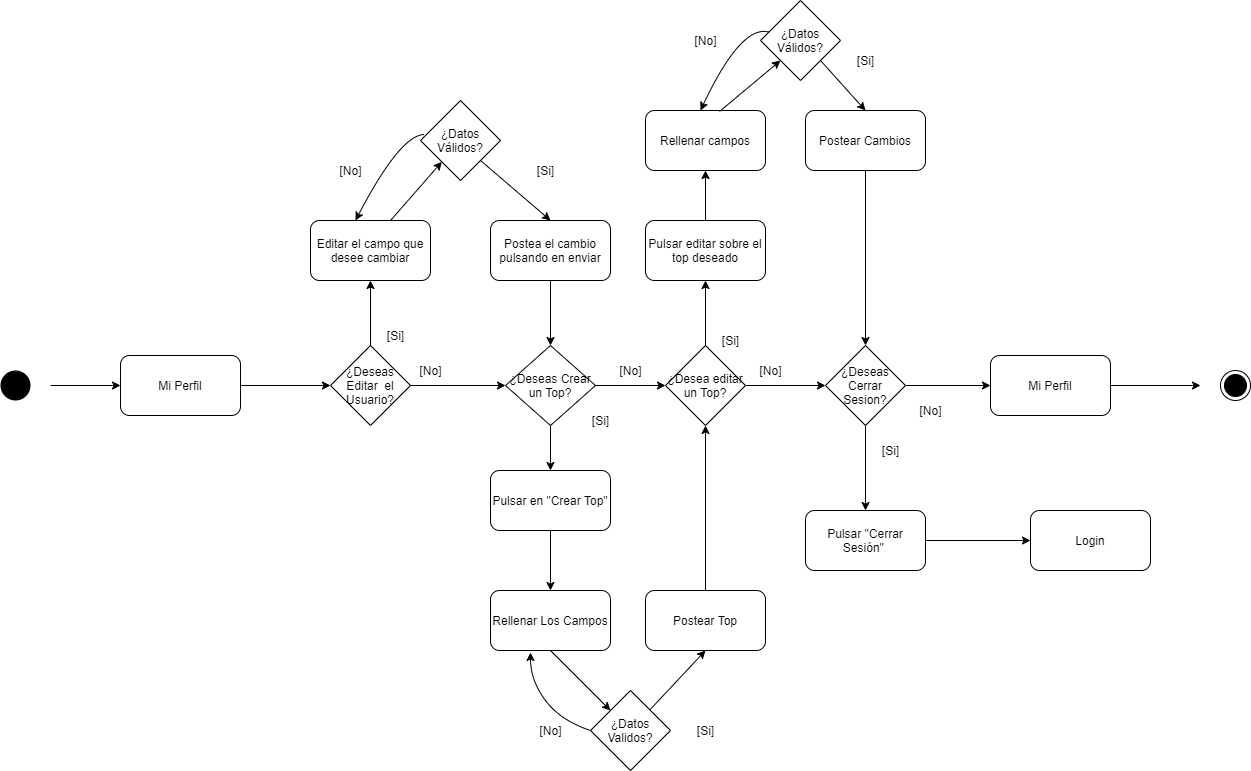

The diagram above was exported from draw.io. Its source (the exported page's mxGraphModel, read from the mxfile embedded in the PNG):
<mxGraphModel dx="1323" dy="702" grid="1" gridSize="10" guides="1" tooltips="1" connect="1" arrows="1" fold="1" page="1" pageScale="1" pageWidth="3300" pageHeight="4681" math="0" shadow="0">
  <root>
    <mxCell id="0" />
    <mxCell id="1" parent="0" />
    <mxCell id="m-kY7wJfP1QRbhcJwrQ6-85" value="" style="ellipse;fillColor=#000000;strokeColor=none;" vertex="1" parent="1">
      <mxGeometry x="110" y="650" width="30" height="30" as="geometry" />
    </mxCell>
    <mxCell id="m-kY7wJfP1QRbhcJwrQ6-86" value="" style="endArrow=classic;html=1;entryX=0;entryY=0.5;entryDx=0;entryDy=0;" edge="1" parent="1" target="m-kY7wJfP1QRbhcJwrQ6-87">
      <mxGeometry width="50" height="50" relative="1" as="geometry">
        <mxPoint x="160" y="665" as="sourcePoint" />
        <mxPoint x="190" y="670" as="targetPoint" />
      </mxGeometry>
    </mxCell>
    <mxCell id="m-kY7wJfP1QRbhcJwrQ6-87" value="Mi Perfil" style="rounded=1;whiteSpace=wrap;html=1;" vertex="1" parent="1">
      <mxGeometry x="230" y="635" width="120" height="60" as="geometry" />
    </mxCell>
    <mxCell id="m-kY7wJfP1QRbhcJwrQ6-88" value="¿Deseas Editar&amp;nbsp; el Usuario?" style="rhombus;whiteSpace=wrap;html=1;" vertex="1" parent="1">
      <mxGeometry x="440" y="625" width="80" height="80" as="geometry" />
    </mxCell>
    <mxCell id="m-kY7wJfP1QRbhcJwrQ6-89" value="" style="endArrow=classic;html=1;exitX=1;exitY=0.5;exitDx=0;exitDy=0;entryX=0;entryY=0.5;entryDx=0;entryDy=0;" edge="1" parent="1" source="m-kY7wJfP1QRbhcJwrQ6-87" target="m-kY7wJfP1QRbhcJwrQ6-88">
      <mxGeometry width="50" height="50" relative="1" as="geometry">
        <mxPoint x="370" y="680" as="sourcePoint" />
        <mxPoint x="420" y="630" as="targetPoint" />
      </mxGeometry>
    </mxCell>
    <mxCell id="m-kY7wJfP1QRbhcJwrQ6-90" value="" style="endArrow=classic;html=1;exitX=0.5;exitY=0;exitDx=0;exitDy=0;entryX=0.5;entryY=1;entryDx=0;entryDy=0;" edge="1" parent="1" source="m-kY7wJfP1QRbhcJwrQ6-88" target="m-kY7wJfP1QRbhcJwrQ6-91">
      <mxGeometry width="50" height="50" relative="1" as="geometry">
        <mxPoint x="465" y="580" as="sourcePoint" />
        <mxPoint x="480" y="570" as="targetPoint" />
      </mxGeometry>
    </mxCell>
    <mxCell id="m-kY7wJfP1QRbhcJwrQ6-91" value="Editar el campo que desee cambiar" style="rounded=1;whiteSpace=wrap;html=1;" vertex="1" parent="1">
      <mxGeometry x="420" y="500" width="120" height="60" as="geometry" />
    </mxCell>
    <mxCell id="m-kY7wJfP1QRbhcJwrQ6-92" value="[Si]" style="text;html=1;align=center;verticalAlign=middle;resizable=0;points=[];autosize=1;" vertex="1" parent="1">
      <mxGeometry x="490" y="605" width="30" height="20" as="geometry" />
    </mxCell>
    <mxCell id="m-kY7wJfP1QRbhcJwrQ6-93" value="" style="endArrow=classic;html=1;exitX=1;exitY=0.5;exitDx=0;exitDy=0;entryX=0;entryY=0.5;entryDx=0;entryDy=0;" edge="1" parent="1" source="m-kY7wJfP1QRbhcJwrQ6-88" target="m-kY7wJfP1QRbhcJwrQ6-97">
      <mxGeometry width="50" height="50" relative="1" as="geometry">
        <mxPoint x="630" y="690" as="sourcePoint" />
        <mxPoint x="600" y="665" as="targetPoint" />
      </mxGeometry>
    </mxCell>
    <mxCell id="m-kY7wJfP1QRbhcJwrQ6-94" value="Postea el cambio pulsando en enviar" style="rounded=1;whiteSpace=wrap;html=1;" vertex="1" parent="1">
      <mxGeometry x="600" y="500" width="120" height="60" as="geometry" />
    </mxCell>
    <mxCell id="m-kY7wJfP1QRbhcJwrQ6-95" value="" style="endArrow=classic;html=1;exitX=0.5;exitY=1;exitDx=0;exitDy=0;entryX=0.5;entryY=0;entryDx=0;entryDy=0;" edge="1" parent="1" source="m-kY7wJfP1QRbhcJwrQ6-94" target="m-kY7wJfP1QRbhcJwrQ6-97">
      <mxGeometry width="50" height="50" relative="1" as="geometry">
        <mxPoint x="620" y="620" as="sourcePoint" />
        <mxPoint x="660" y="610" as="targetPoint" />
      </mxGeometry>
    </mxCell>
    <mxCell id="m-kY7wJfP1QRbhcJwrQ6-96" value="[No]" style="text;html=1;align=center;verticalAlign=middle;resizable=0;points=[];autosize=1;" vertex="1" parent="1">
      <mxGeometry x="520" y="640" width="40" height="20" as="geometry" />
    </mxCell>
    <mxCell id="m-kY7wJfP1QRbhcJwrQ6-97" value="¿Deseas Crear un Top?" style="rhombus;whiteSpace=wrap;html=1;" vertex="1" parent="1">
      <mxGeometry x="615" y="625" width="90" height="80" as="geometry" />
    </mxCell>
    <mxCell id="m-kY7wJfP1QRbhcJwrQ6-98" value="[No]" style="text;html=1;align=center;verticalAlign=middle;resizable=0;points=[];autosize=1;" vertex="1" parent="1">
      <mxGeometry x="720" y="640" width="40" height="20" as="geometry" />
    </mxCell>
    <mxCell id="m-kY7wJfP1QRbhcJwrQ6-99" value="" style="endArrow=classic;html=1;exitX=1;exitY=0.5;exitDx=0;exitDy=0;entryX=0;entryY=0.5;entryDx=0;entryDy=0;" edge="1" parent="1" source="m-kY7wJfP1QRbhcJwrQ6-97" target="m-kY7wJfP1QRbhcJwrQ6-130">
      <mxGeometry width="50" height="50" relative="1" as="geometry">
        <mxPoint x="750" y="700" as="sourcePoint" />
        <mxPoint x="770" y="665" as="targetPoint" />
      </mxGeometry>
    </mxCell>
    <mxCell id="m-kY7wJfP1QRbhcJwrQ6-100" value="[Si]" style="text;html=1;align=center;verticalAlign=middle;resizable=0;points=[];autosize=1;" vertex="1" parent="1">
      <mxGeometry x="695" y="690" width="30" height="20" as="geometry" />
    </mxCell>
    <mxCell id="m-kY7wJfP1QRbhcJwrQ6-101" value="" style="endArrow=classic;html=1;exitX=0.5;exitY=1;exitDx=0;exitDy=0;" edge="1" parent="1" source="m-kY7wJfP1QRbhcJwrQ6-97">
      <mxGeometry width="50" height="50" relative="1" as="geometry">
        <mxPoint x="640" y="790" as="sourcePoint" />
        <mxPoint x="660" y="750" as="targetPoint" />
      </mxGeometry>
    </mxCell>
    <mxCell id="m-kY7wJfP1QRbhcJwrQ6-102" value="¿Datos Válidos?" style="rhombus;whiteSpace=wrap;html=1;" vertex="1" parent="1">
      <mxGeometry x="530" y="380" width="80" height="80" as="geometry" />
    </mxCell>
    <mxCell id="m-kY7wJfP1QRbhcJwrQ6-103" value="" style="endArrow=classic;html=1;exitX=0.667;exitY=0;exitDx=0;exitDy=0;exitPerimeter=0;" edge="1" parent="1" source="m-kY7wJfP1QRbhcJwrQ6-91" target="m-kY7wJfP1QRbhcJwrQ6-102">
      <mxGeometry width="50" height="50" relative="1" as="geometry">
        <mxPoint x="480" y="500" as="sourcePoint" />
        <mxPoint x="530" y="450" as="targetPoint" />
      </mxGeometry>
    </mxCell>
    <mxCell id="m-kY7wJfP1QRbhcJwrQ6-104" value="" style="endArrow=classic;html=1;exitX=1;exitY=1;exitDx=0;exitDy=0;entryX=0.5;entryY=0;entryDx=0;entryDy=0;" edge="1" parent="1" source="m-kY7wJfP1QRbhcJwrQ6-102" target="m-kY7wJfP1QRbhcJwrQ6-94">
      <mxGeometry width="50" height="50" relative="1" as="geometry">
        <mxPoint x="680" y="460" as="sourcePoint" />
        <mxPoint x="730" y="410" as="targetPoint" />
      </mxGeometry>
    </mxCell>
    <mxCell id="m-kY7wJfP1QRbhcJwrQ6-105" value="[Si]" style="text;html=1;align=center;verticalAlign=middle;resizable=0;points=[];autosize=1;" vertex="1" parent="1">
      <mxGeometry x="640" y="440" width="30" height="20" as="geometry" />
    </mxCell>
    <mxCell id="m-kY7wJfP1QRbhcJwrQ6-106" value="" style="curved=1;endArrow=classic;html=1;" edge="1" parent="1">
      <mxGeometry width="50" height="50" relative="1" as="geometry">
        <mxPoint x="534" y="414" as="sourcePoint" />
        <mxPoint x="465" y="500" as="targetPoint" />
        <Array as="points">
          <mxPoint x="510" y="414" />
        </Array>
      </mxGeometry>
    </mxCell>
    <mxCell id="m-kY7wJfP1QRbhcJwrQ6-107" value="[No]" style="text;html=1;align=center;verticalAlign=middle;resizable=0;points=[];autosize=1;" vertex="1" parent="1">
      <mxGeometry x="440" y="440" width="40" height="20" as="geometry" />
    </mxCell>
    <mxCell id="m-kY7wJfP1QRbhcJwrQ6-108" value="Pulsar en &quot;Crear Top&quot;" style="rounded=1;whiteSpace=wrap;html=1;" vertex="1" parent="1">
      <mxGeometry x="600" y="750" width="120" height="60" as="geometry" />
    </mxCell>
    <mxCell id="m-kY7wJfP1QRbhcJwrQ6-109" value="" style="endArrow=classic;html=1;exitX=0.5;exitY=1;exitDx=0;exitDy=0;" edge="1" parent="1" source="m-kY7wJfP1QRbhcJwrQ6-108">
      <mxGeometry width="50" height="50" relative="1" as="geometry">
        <mxPoint x="670" y="910" as="sourcePoint" />
        <mxPoint x="660" y="870" as="targetPoint" />
      </mxGeometry>
    </mxCell>
    <mxCell id="m-kY7wJfP1QRbhcJwrQ6-110" value="Rellenar Los Campos" style="rounded=1;whiteSpace=wrap;html=1;" vertex="1" parent="1">
      <mxGeometry x="600" y="870" width="120" height="60" as="geometry" />
    </mxCell>
    <mxCell id="m-kY7wJfP1QRbhcJwrQ6-111" value="¿Datos Validos?" style="rhombus;whiteSpace=wrap;html=1;" vertex="1" parent="1">
      <mxGeometry x="700" y="970" width="80" height="80" as="geometry" />
    </mxCell>
    <mxCell id="m-kY7wJfP1QRbhcJwrQ6-112" value="" style="endArrow=classic;html=1;exitX=0.5;exitY=1;exitDx=0;exitDy=0;" edge="1" parent="1" source="m-kY7wJfP1QRbhcJwrQ6-110" target="m-kY7wJfP1QRbhcJwrQ6-111">
      <mxGeometry width="50" height="50" relative="1" as="geometry">
        <mxPoint x="660" y="1010" as="sourcePoint" />
        <mxPoint x="710" y="960" as="targetPoint" />
      </mxGeometry>
    </mxCell>
    <mxCell id="m-kY7wJfP1QRbhcJwrQ6-113" value="[No]" style="text;html=1;align=center;verticalAlign=middle;resizable=0;points=[];autosize=1;" vertex="1" parent="1">
      <mxGeometry x="640" y="1000" width="40" height="20" as="geometry" />
    </mxCell>
    <mxCell id="m-kY7wJfP1QRbhcJwrQ6-114" value="" style="curved=1;endArrow=classic;html=1;exitX=0;exitY=0.5;exitDx=0;exitDy=0;" edge="1" parent="1" source="m-kY7wJfP1QRbhcJwrQ6-111">
      <mxGeometry width="50" height="50" relative="1" as="geometry">
        <mxPoint x="550" y="1010" as="sourcePoint" />
        <mxPoint x="640" y="932" as="targetPoint" />
        <Array as="points">
          <mxPoint x="670" y="1000" />
          <mxPoint x="640" y="960" />
        </Array>
      </mxGeometry>
    </mxCell>
    <mxCell id="m-kY7wJfP1QRbhcJwrQ6-115" value="" style="endArrow=classic;html=1;entryX=0.5;entryY=1;entryDx=0;entryDy=0;" edge="1" parent="1" source="m-kY7wJfP1QRbhcJwrQ6-111" target="m-kY7wJfP1QRbhcJwrQ6-116">
      <mxGeometry width="50" height="50" relative="1" as="geometry">
        <mxPoint x="800" y="990" as="sourcePoint" />
        <mxPoint x="820" y="930" as="targetPoint" />
      </mxGeometry>
    </mxCell>
    <mxCell id="m-kY7wJfP1QRbhcJwrQ6-116" value="Postear Top" style="rounded=1;whiteSpace=wrap;html=1;" vertex="1" parent="1">
      <mxGeometry x="755" y="870" width="120" height="60" as="geometry" />
    </mxCell>
    <mxCell id="m-kY7wJfP1QRbhcJwrQ6-117" value="[Si]" style="text;html=1;align=center;verticalAlign=middle;resizable=0;points=[];autosize=1;" vertex="1" parent="1">
      <mxGeometry x="800" y="1000" width="30" height="20" as="geometry" />
    </mxCell>
    <mxCell id="m-kY7wJfP1QRbhcJwrQ6-118" value="" style="endArrow=classic;html=1;exitX=0.5;exitY=0;exitDx=0;exitDy=0;entryX=0.5;entryY=1;entryDx=0;entryDy=0;" edge="1" parent="1" source="m-kY7wJfP1QRbhcJwrQ6-116" target="m-kY7wJfP1QRbhcJwrQ6-130">
      <mxGeometry width="50" height="50" relative="1" as="geometry">
        <mxPoint x="820" y="830" as="sourcePoint" />
        <mxPoint x="810" y="700" as="targetPoint" />
      </mxGeometry>
    </mxCell>
    <mxCell id="m-kY7wJfP1QRbhcJwrQ6-119" value="¿Deseas Cerrar Sesion?" style="rhombus;whiteSpace=wrap;html=1;" vertex="1" parent="1">
      <mxGeometry x="935" y="625" width="80" height="80" as="geometry" />
    </mxCell>
    <mxCell id="m-kY7wJfP1QRbhcJwrQ6-121" value="Pulsar &quot;Cerrar Sesión&quot;&amp;nbsp;" style="rounded=1;whiteSpace=wrap;html=1;" vertex="1" parent="1">
      <mxGeometry x="915" y="790" width="120" height="60" as="geometry" />
    </mxCell>
    <mxCell id="m-kY7wJfP1QRbhcJwrQ6-123" value="Mi Perfil" style="rounded=1;whiteSpace=wrap;html=1;" vertex="1" parent="1">
      <mxGeometry x="1100" y="635" width="120" height="60" as="geometry" />
    </mxCell>
    <mxCell id="m-kY7wJfP1QRbhcJwrQ6-124" value="" style="endArrow=classic;html=1;exitX=1;exitY=0.5;exitDx=0;exitDy=0;" edge="1" parent="1" source="m-kY7wJfP1QRbhcJwrQ6-123">
      <mxGeometry width="50" height="50" relative="1" as="geometry">
        <mxPoint x="1585" y="685" as="sourcePoint" />
        <mxPoint x="1310" y="665" as="targetPoint" />
      </mxGeometry>
    </mxCell>
    <mxCell id="m-kY7wJfP1QRbhcJwrQ6-125" value="" style="ellipse;html=1;shape=endState;fillColor=#000000;strokeColor=#000000;" vertex="1" parent="1">
      <mxGeometry x="1330" y="650" width="30" height="30" as="geometry" />
    </mxCell>
    <mxCell id="m-kY7wJfP1QRbhcJwrQ6-126" value="[Si]" style="text;html=1;align=center;verticalAlign=middle;resizable=0;points=[];autosize=1;" vertex="1" parent="1">
      <mxGeometry x="985" y="720" width="30" height="20" as="geometry" />
    </mxCell>
    <mxCell id="m-kY7wJfP1QRbhcJwrQ6-127" value="[No]" style="text;html=1;align=center;verticalAlign=middle;resizable=0;points=[];autosize=1;" vertex="1" parent="1">
      <mxGeometry x="1020" y="680" width="40" height="20" as="geometry" />
    </mxCell>
    <mxCell id="m-kY7wJfP1QRbhcJwrQ6-128" value="Login" style="rounded=1;whiteSpace=wrap;html=1;" vertex="1" parent="1">
      <mxGeometry x="1140" y="790" width="120" height="60" as="geometry" />
    </mxCell>
    <mxCell id="m-kY7wJfP1QRbhcJwrQ6-129" value="" style="endArrow=classic;html=1;exitX=1;exitY=0.5;exitDx=0;exitDy=0;entryX=0;entryY=0.5;entryDx=0;entryDy=0;" edge="1" parent="1" source="m-kY7wJfP1QRbhcJwrQ6-121" target="m-kY7wJfP1QRbhcJwrQ6-128">
      <mxGeometry width="50" height="50" relative="1" as="geometry">
        <mxPoint x="1335" y="555" as="sourcePoint" />
        <mxPoint x="1385" y="505" as="targetPoint" />
      </mxGeometry>
    </mxCell>
    <mxCell id="m-kY7wJfP1QRbhcJwrQ6-130" value="¿Desea editar un Top?" style="rhombus;whiteSpace=wrap;html=1;" vertex="1" parent="1">
      <mxGeometry x="775" y="625" width="80" height="80" as="geometry" />
    </mxCell>
    <mxCell id="m-kY7wJfP1QRbhcJwrQ6-131" value="" style="endArrow=classic;html=1;exitX=1;exitY=0.5;exitDx=0;exitDy=0;entryX=0;entryY=0.5;entryDx=0;entryDy=0;" edge="1" parent="1" source="m-kY7wJfP1QRbhcJwrQ6-130" target="m-kY7wJfP1QRbhcJwrQ6-119">
      <mxGeometry width="50" height="50" relative="1" as="geometry">
        <mxPoint x="900" y="680" as="sourcePoint" />
        <mxPoint x="950" y="630" as="targetPoint" />
      </mxGeometry>
    </mxCell>
    <mxCell id="m-kY7wJfP1QRbhcJwrQ6-132" value="[No]" style="text;html=1;align=center;verticalAlign=middle;resizable=0;points=[];autosize=1;" vertex="1" parent="1">
      <mxGeometry x="860" y="640" width="40" height="20" as="geometry" />
    </mxCell>
    <mxCell id="m-kY7wJfP1QRbhcJwrQ6-133" value="" style="endArrow=classic;html=1;exitX=0.5;exitY=1;exitDx=0;exitDy=0;entryX=0.5;entryY=0;entryDx=0;entryDy=0;" edge="1" parent="1" source="m-kY7wJfP1QRbhcJwrQ6-119" target="m-kY7wJfP1QRbhcJwrQ6-121">
      <mxGeometry width="50" height="50" relative="1" as="geometry">
        <mxPoint x="1100" y="635" as="sourcePoint" />
        <mxPoint x="1190" y="790" as="targetPoint" />
      </mxGeometry>
    </mxCell>
    <mxCell id="m-kY7wJfP1QRbhcJwrQ6-134" value="" style="endArrow=classic;html=1;exitX=1;exitY=0.5;exitDx=0;exitDy=0;entryX=0;entryY=0.5;entryDx=0;entryDy=0;" edge="1" parent="1" source="m-kY7wJfP1QRbhcJwrQ6-119" target="m-kY7wJfP1QRbhcJwrQ6-123">
      <mxGeometry width="50" height="50" relative="1" as="geometry">
        <mxPoint x="1260" y="725" as="sourcePoint" />
        <mxPoint x="1310" y="675" as="targetPoint" />
      </mxGeometry>
    </mxCell>
    <mxCell id="m-kY7wJfP1QRbhcJwrQ6-135" value="" style="endArrow=classic;html=1;exitX=0.5;exitY=0;exitDx=0;exitDy=0;" edge="1" parent="1" source="m-kY7wJfP1QRbhcJwrQ6-130">
      <mxGeometry width="50" height="50" relative="1" as="geometry">
        <mxPoint x="850" y="580" as="sourcePoint" />
        <mxPoint x="815" y="560" as="targetPoint" />
      </mxGeometry>
    </mxCell>
    <mxCell id="m-kY7wJfP1QRbhcJwrQ6-136" value="[Si]" style="text;html=1;align=center;verticalAlign=middle;resizable=0;points=[];autosize=1;" vertex="1" parent="1">
      <mxGeometry x="825" y="610" width="30" height="20" as="geometry" />
    </mxCell>
    <mxCell id="m-kY7wJfP1QRbhcJwrQ6-137" value="Pulsar editar sobre el top deseado" style="rounded=1;whiteSpace=wrap;html=1;" vertex="1" parent="1">
      <mxGeometry x="755" y="500" width="120" height="60" as="geometry" />
    </mxCell>
    <mxCell id="m-kY7wJfP1QRbhcJwrQ6-138" value="" style="endArrow=classic;html=1;exitX=0.5;exitY=0;exitDx=0;exitDy=0;entryX=0.5;entryY=1;entryDx=0;entryDy=0;" edge="1" parent="1" source="m-kY7wJfP1QRbhcJwrQ6-137" target="m-kY7wJfP1QRbhcJwrQ6-140">
      <mxGeometry width="50" height="50" relative="1" as="geometry">
        <mxPoint x="790" y="490" as="sourcePoint" />
        <mxPoint x="815" y="450" as="targetPoint" />
      </mxGeometry>
    </mxCell>
    <mxCell id="m-kY7wJfP1QRbhcJwrQ6-140" value="Rellenar campos" style="rounded=1;whiteSpace=wrap;html=1;" vertex="1" parent="1">
      <mxGeometry x="755" y="390" width="120" height="60" as="geometry" />
    </mxCell>
    <mxCell id="m-kY7wJfP1QRbhcJwrQ6-141" value="¿Datos Válidos?" style="rhombus;whiteSpace=wrap;html=1;" vertex="1" parent="1">
      <mxGeometry x="870" y="280" width="80" height="80" as="geometry" />
    </mxCell>
    <mxCell id="m-kY7wJfP1QRbhcJwrQ6-142" value="" style="endArrow=classic;html=1;exitX=0.617;exitY=0.017;exitDx=0;exitDy=0;exitPerimeter=0;entryX=0;entryY=1;entryDx=0;entryDy=0;" edge="1" parent="1" source="m-kY7wJfP1QRbhcJwrQ6-140" target="m-kY7wJfP1QRbhcJwrQ6-141">
      <mxGeometry width="50" height="50" relative="1" as="geometry">
        <mxPoint x="810" y="380" as="sourcePoint" />
        <mxPoint x="860" y="330" as="targetPoint" />
      </mxGeometry>
    </mxCell>
    <mxCell id="m-kY7wJfP1QRbhcJwrQ6-144" value="" style="curved=1;endArrow=classic;html=1;" edge="1" parent="1" source="m-kY7wJfP1QRbhcJwrQ6-141">
      <mxGeometry width="50" height="50" relative="1" as="geometry">
        <mxPoint x="874.5" y="304" as="sourcePoint" />
        <mxPoint x="810" y="390" as="targetPoint" />
        <Array as="points">
          <mxPoint x="850.5" y="304" />
        </Array>
      </mxGeometry>
    </mxCell>
    <mxCell id="m-kY7wJfP1QRbhcJwrQ6-145" value="" style="endArrow=classic;html=1;exitX=1;exitY=1;exitDx=0;exitDy=0;entryX=0.5;entryY=0;entryDx=0;entryDy=0;" edge="1" parent="1" source="m-kY7wJfP1QRbhcJwrQ6-141" target="m-kY7wJfP1QRbhcJwrQ6-148">
      <mxGeometry width="50" height="50" relative="1" as="geometry">
        <mxPoint x="1030" y="430" as="sourcePoint" />
        <mxPoint x="960" y="370" as="targetPoint" />
      </mxGeometry>
    </mxCell>
    <mxCell id="m-kY7wJfP1QRbhcJwrQ6-146" value="[No]" style="text;html=1;align=center;verticalAlign=middle;resizable=0;points=[];autosize=1;" vertex="1" parent="1">
      <mxGeometry x="795" y="310" width="40" height="20" as="geometry" />
    </mxCell>
    <mxCell id="m-kY7wJfP1QRbhcJwrQ6-147" value="[Si]" style="text;html=1;align=center;verticalAlign=middle;resizable=0;points=[];autosize=1;" vertex="1" parent="1">
      <mxGeometry x="960" y="330" width="30" height="20" as="geometry" />
    </mxCell>
    <mxCell id="m-kY7wJfP1QRbhcJwrQ6-148" value="Postear Cambios" style="rounded=1;whiteSpace=wrap;html=1;" vertex="1" parent="1">
      <mxGeometry x="915" y="390" width="120" height="60" as="geometry" />
    </mxCell>
    <mxCell id="m-kY7wJfP1QRbhcJwrQ6-149" value="" style="endArrow=classic;html=1;exitX=0.5;exitY=1;exitDx=0;exitDy=0;" edge="1" parent="1" source="m-kY7wJfP1QRbhcJwrQ6-148" target="m-kY7wJfP1QRbhcJwrQ6-119">
      <mxGeometry width="50" height="50" relative="1" as="geometry">
        <mxPoint x="950" y="570" as="sourcePoint" />
        <mxPoint x="1000" y="520" as="targetPoint" />
      </mxGeometry>
    </mxCell>
  </root>
</mxGraphModel>